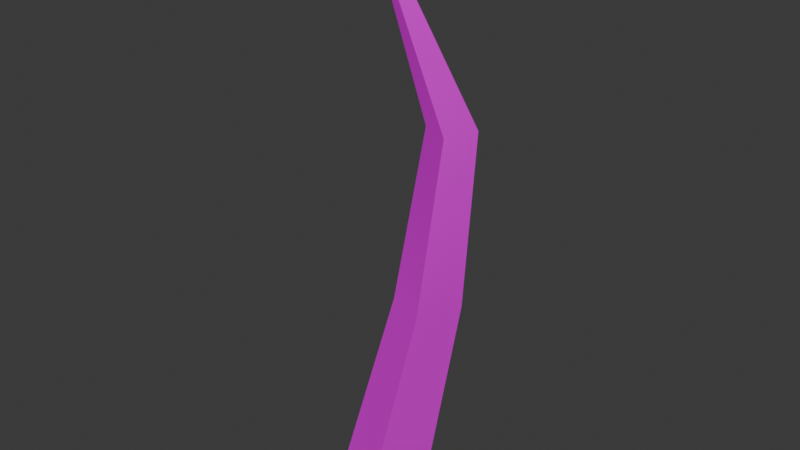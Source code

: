 # Source: grass_02.blend  (saved by Blender 4.3.32; exported with 4.5.12 LTS)
import bpy
from mathutils import Matrix  # noqa: F401  (used for matrix-valued properties, if any)

bpy.ops.wm.read_factory_settings(use_empty=True)
scene = bpy.context.scene
scene.name = 'Scene'

# ---- collections
col_collection = bpy.data.collections.new('Collection'); scene.collection.children.link(col_collection)

# ---- images (referenced by path relative to the original .blend; pixels are not part of the script)
import os
ASSET_DIR = os.environ.get("B2B_ASSET_DIR", "")  # directory of the original .blend (textures are referenced by path, not embedded)
HERE = os.path.dirname(os.path.abspath(__file__))  # packed textures are extracted next to this script under _unpacked/

def load_image(name, relpath, width, height, colorspace="sRGB"):
    """Load a texture the original file referenced (path relative to the .blend, or extracted next to this script)."""
    p = next((c for c in (os.path.join(HERE, relpath), os.path.join(ASSET_DIR, relpath)) if relpath and os.path.exists(c)), "")
    if p:
        img = bpy.data.images.load(p, check_existing=True)
        img.name = name
    else:  # same state as the original file: an image datablock whose file is absent (Cycles renders it pink)
        img = bpy.data.images.new(name, width, height)
        img.source = "FILE"
        img.filepath = "//" + (relpath or name)
    img.colorspace_settings.name = colorspace
    return img
img_t_grass_png = load_image('T_Grass.png', 'T_Grass.png', 1024, 1024, 'sRGB')

# ---- materials (node trees are filled in below, after node groups)
mat_material__25 = bpy.data.materials.new('Material #25')
mat_material__25.diffuse_color = (0.588, 0.588, 0.588, 1.0)
mat_material__25.roughness = 0.8586
mat_material__25.specular_intensity = 0.0
mat_material__25.metallic = 1.0

# ---- material node trees
mat_material__25.use_nodes = True; mat_material__25.node_tree.nodes.clear()
_N = mat_material__25.node_tree.nodes; _L = mat_material__25.node_tree.links
n0 = _N.new('ShaderNodeBsdfPrincipled'); n0.name = 'Principled BSDF'; n0.location = (10, 300)
n0.inputs[1].default_value = 1.0
n0.inputs[2].default_value = 0.8586
n0.inputs[13].default_value = 0.0
n0.inputs[27].default_value = (0.588, 0.588, 0.588, 1.0)
n1 = _N.new('ShaderNodeOutputMaterial'); n1.name = 'Material Output'; n1.location = (300, 300)
n2 = _N.new('ShaderNodeNormalMap'); n2.name = 'Normal Map'; n2.location = (-300, -300)
n2.label = 'Normal/Map'
n3 = _N.new('ShaderNodeTexImage'); n3.name = 'Image Texture'; n3.location = (-280, 260)
n3.image = img_t_grass_png
_L.new(n0.outputs[0], n1.inputs[0])
_L.new(n2.outputs[0], n0.inputs[5])
_L.new(n3.outputs[0], n0.inputs[0])
n1.is_active_output = True

# ---- world
world_world = bpy.data.worlds.new('World'); scene.world = world_world
world_world.use_nodes = True; world_world.node_tree.nodes.clear()
_N = world_world.node_tree.nodes; _L = world_world.node_tree.links
n0 = _N.new('ShaderNodeOutputWorld'); n0.name = 'World Output'; n0.location = (300, 300)
n1 = _N.new('ShaderNodeBackground'); n1.name = 'Background'; n1.location = (10, 300)
n1.inputs[0].default_value = (0.05088, 0.05088, 0.05088, 1.0)
_L.new(n1.outputs[0], n0.inputs[0])
n0.is_active_output = True
world_world.color = (0.05088, 0.05088, 0.05088)
world_world.sun_shadow_jitter_overblur = 0.0

# ---- meshes
me_mesh = bpy.data.meshes.new('Mesh')
me_mesh.from_pydata([(-0.03533, -0.01472, 0.001888), (0.001103, -0.02778, -0.0004146), (-0.0193, 0.03009, 0.001397), (0.01714, 0.01703, -0.0009055), (-0.03239, 0.01414, 0.4249), (0.007316, 0.0289, 0.2771), (0.02677, 0.02192, 0.2759), (0.03533, 0.04585, 0.2756), (0.01588, 0.05282, 0.2768), (-0.009192, 0.01722, 0.1515), (0.018, 0.00747, 0.1498), (0.02997, 0.04092, 0.1494), (0.002776, 0.05067, 0.1512)], [], [(0, 1, 9), (1, 3, 10), (3, 2, 11), (2, 0, 12), (6, 4, 5), (7, 4, 6), (8, 4, 7), (5, 4, 8), (10, 6, 9), (11, 7, 10), (12, 8, 11), (9, 5, 12), (1, 10, 9), (3, 11, 10), (2, 12, 11), (0, 9, 12), (6, 5, 9), (7, 6, 10), (8, 7, 11), (5, 8, 12)])
me_mesh.polygons.foreach_set('use_smooth', [True] * 20)
_k = set([(0, 9), (0, 12), (1, 9), (1, 10), (2, 11), (2, 12), (3, 10), (3, 11), (4, 5), (4, 6), (4, 7), (4, 8), (5, 9), (6, 10), (7, 11), (8, 12)])
me_mesh.attributes.new('sharp_edge', 'BOOLEAN', 'EDGE').data.foreach_set('value', [ (min(e.vertices), max(e.vertices)) in _k for e in me_mesh.edges])
_uv = me_mesh.uv_layers.new(name='UVChannel_1')
_uv.uv.foreach_set('vector', [0.01634, 0.02451, 0.05519, 0.01971, 0.03762, 0.1798, 0.05519, 0.01971, 0.103, 0.02671, 0.06655, 0.1759, 0.103, 0.02671, 0.1429, 0.02881, 0.1019, 0.1789, 0.1429, 0.02881, 0.191, 0.02563, 0.1306, 0.1811, 0.07554, 0.3043, 0.09349, 0.4651, 0.05655, 0.3101, 0.09913, 0.3018, 0.09349, 0.4651, 0.07554, 0.3043, 0.1176, 0.3063, 0.09349, 0.4651, 0.09913, 0.3018, 0.141, 0.3127, 0.09349, 0.4651, 0.1176, 0.3063, 0.06655, 0.1759, 0.07554, 0.3043, 0.03762, 0.1798, 0.1019, 0.1789, 0.09913, 0.3018, 0.06655, 0.1759, 0.1306, 0.1811, 0.1176, 0.3063, 0.1019, 0.1789, 0.166, 0.1816, 0.141, 0.3127, 0.1306, 0.1811, 0.05519, 0.01971, 0.06655, 0.1759, 0.03762, 0.1798, 0.103, 0.02671, 0.1019, 0.1789, 0.06655, 0.1759, 0.1429, 0.02881, 0.1306, 0.1811, 0.1019, 0.1789, 0.191, 0.02563, 0.166, 0.1816, 0.1306, 0.1811, 0.07554, 0.3043, 0.05655, 0.3101, 0.03762, 0.1798, 0.09913, 0.3018, 0.07554, 0.3043, 0.06655, 0.1759, 0.1176, 0.3063, 0.09913, 0.3018, 0.1019, 0.1789, 0.141, 0.3127, 0.1176, 0.3063, 0.1306, 0.1811])
me_mesh.materials.append(mat_material__25)
me_mesh.update()
me_mesh.normals_split_custom_set([tuple(v) for v in zip(*[iter([-0.3126, -0.9163, 0.2502, -0.3126, -0.9163, 0.2502, -0.3204, -0.9277, 0.1917, 0.9411, -0.337, -0.0268, 0.9411, -0.337, -0.0268, 0.9411, -0.337, -0.0268, 0.3224, 0.9302, -0.1754, 0.3224, 0.9302, -0.1754, 0.3288, 0.9374, -0.1147, -0.9373, 0.3363, 0.09192, -0.9373, 0.3363, 0.09192, -0.9373, 0.3363, 0.09192, -0.3376, -0.9413, -0.002824, -0.3419, -0.9215, -0.184, -0.3393, -0.9399, -0.03831, 0.933, -0.3323, 0.138, 0.8879, -0.314, 0.3362, 0.9299, -0.3309, 0.1606, 0.342, 0.9259, 0.1602, 0.3363, 0.8785, 0.3393, 0.3417, 0.9324, 0.1177, -0.9398, 0.3355, -0.06519, -0.9203, 0.3269, -0.2147, -0.9408, 0.3361, -0.045, -0.3204, -0.9277, 0.1917, -0.3376, -0.9413, -0.002824, -0.3204, -0.9277, 0.1917, 0.9411, -0.337, -0.0268, 0.933, -0.3323, 0.138, 0.9411, -0.337, -0.0268, 0.3288, 0.9374, -0.1147, 0.342, 0.9259, 0.1602, 0.3288, 0.9374, -0.1147, -0.9373, 0.3363, 0.09192, -0.9398, 0.3355, -0.06519, -0.9373, 0.3363, 0.09192, -0.3126, -0.9163, 0.2502, -0.3204, -0.9277, 0.1917, -0.3204, -0.9277, 0.1917, 0.9411, -0.337, -0.0268, 0.9411, -0.337, -0.0268, 0.9411, -0.337, -0.0268, 0.3224, 0.9302, -0.1754, 0.3288, 0.9374, -0.1147, 0.3288, 0.9374, -0.1147, -0.9373, 0.3363, 0.09192, -0.9373, 0.3363, 0.09192, -0.9373, 0.3363, 0.09192, -0.3376, -0.9413, -0.002824, -0.3393, -0.9399, -0.03831, -0.3204, -0.9277, 0.1917, 0.933, -0.3323, 0.138, 0.9299, -0.3309, 0.1606, 0.9411, -0.337, -0.0268, 0.342, 0.9259, 0.1602, 0.3417, 0.9324, 0.1177, 0.3288, 0.9374, -0.1147, -0.9398, 0.3355, -0.06519, -0.9408, 0.3361, -0.045, -0.9373, 0.3363, 0.09192])] * 3)])

# ---- objects
ob_grass_002 = bpy.data.objects.new('Grass_002', me_mesh)

# ---- transforms, parenting, visibility, modifiers, constraints
ob_grass_002.location = (0.0, 0.0, 0.0)
ob_grass_002.color = (0.8, 0.8, 0.8, 1.0)

# ---- collection membership
col_collection.objects.link(ob_grass_002)

# ---- scene / render settings (as saved in the file)
scene.frame_start = 1; scene.frame_end = 250; scene.frame_set(1)
scene.render.engine = 'BLENDER_EEVEE_NEXT'
scene.render.fps = 30
bpy.context.view_layer.update()

# ---- added for rendering (the .blend has no active camera and no usable light): camera, sun
cam_auto = bpy.data.cameras.new('AutoCamera')
cam_auto.lens = 50.0
cam_auto.sensor_width = 36.0
cam_auto.clip_end = 1000.0
ob_auto_camera = bpy.data.objects.new('AutoCamera', cam_auto)
scene.collection.objects.link(ob_auto_camera)
ob_auto_camera.location = (0.406213, -0.474935, 0.536943)
ob_auto_camera.rotation_euler = (1.09748, -7.21219e-08, 0.694738)
scene.camera = ob_auto_camera
light_auto_sun = bpy.data.lights.new('AutoSun', 'SUN')
light_auto_sun.energy = 3.0
light_auto_sun.angle = 0.0523599
ob_auto_sun = bpy.data.objects.new('AutoSun', light_auto_sun)
scene.collection.objects.link(ob_auto_sun)
ob_auto_sun.rotation_euler = (0.872665, 0.174533, 0.523599)
bpy.context.view_layer.update()
